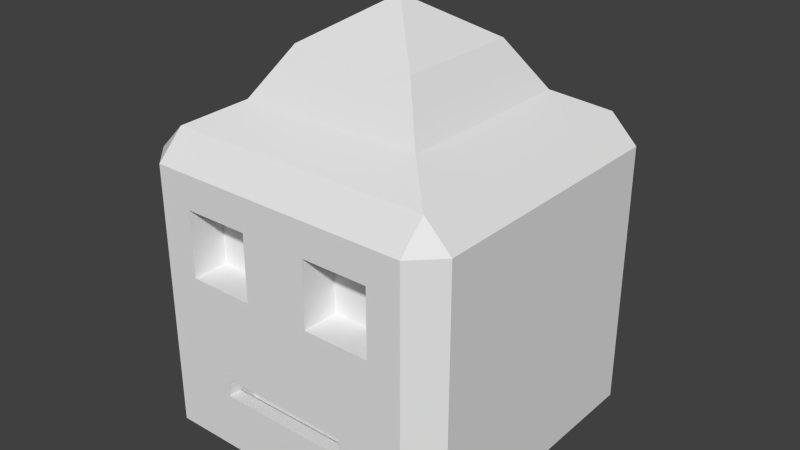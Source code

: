 # Source: talkingcube.blend  (saved by Blender 2.76.0; exported with 4.5.12 LTS)
import bpy
from mathutils import Matrix  # noqa: F401  (used for matrix-valued properties, if any)

bpy.ops.wm.read_factory_settings(use_empty=True)
scene = bpy.context.scene
scene.name = 'Scene'

# ---- collections
col_collection_1 = bpy.data.collections.new('Collection 1'); scene.collection.children.link(col_collection_1)

# ---- world
world_world = bpy.data.worlds.new('World'); scene.world = world_world
world_world.color = (0.05088, 0.05088, 0.05088)
world_world.use_sun_shadow = False
world_world.sun_shadow_jitter_overblur = 0.0
world_world.cycles.sampling_method = 'MANUAL'
world_world.cycles.sample_map_resolution = 256

# ---- meshes
me_cube_001 = bpy.data.meshes.new('Cube.001')
me_cube_001.from_pydata([(0.3896, -0.3896, 1.438), (0.3896, 0.3896, 1.438), (-0.3896, 0.3896, 1.438), (-0.3896, -0.3896, 1.438), (0.5757, -0.5757, 1.139), (0.5757, 0.5757, 1.139), (-0.5757, 0.5757, 1.139), (-0.5757, -0.5757, 1.139), (-0.833, -1.0, -0.833), (-1.0, -0.833, -0.833), (-0.833, -0.833, -1.0), (-0.833, -1.0, 0.833), (-0.833, -0.833, 1.0), (-1.0, -0.833, 0.833), (-0.833, 1.0, -0.833), (-0.833, 0.833, -1.0), (-1.0, 0.833, -0.833), (-0.833, 0.833, 1.0), (-0.833, 1.0, 0.833), (-1.0, 0.833, 0.833), (0.833, -1.0, -0.833), (0.833, -0.833, -1.0), (1.0, -0.833, -0.833), (0.833, -0.833, 1.0), (0.833, -1.0, 0.833), (1.0, -0.833, 0.833), (1.0, 0.833, -0.833), (0.833, 0.833, -1.0), (0.833, 1.0, -0.833), (0.833, 0.833, 1.0), (1.0, 0.833, 0.833), (0.833, 1.0, 0.833), (0.0, 0.0, 1.693), (0.0, -1.0, 0.833), (0.833, -1.0, 0.0), (-0.833, -1.0, 0.0), (0.0, -1.0, -0.833), (0.0, -1.0, 0.0), (-0.833, -1.0, 0.4165), (0.833, -1.0, -0.4165), (0.4165, -1.0, 0.833), (-0.4165, -1.0, -0.833), (-0.4165, -1.0, 0.0), (0.4165, -1.0, 0.0), (0.0, -1.0, 0.4165), (0.4165, -1.0, -0.833), (-0.4165, -1.0, 0.833), (0.833, -1.0, 0.4165), (-0.833, -1.0, -0.4165), (0.4165, -1.0, -0.4165), (0.0, -0.809, -0.4165), (0.0, -0.809, -0.2082), (-0.4165, -1.0, -0.4165), (-0.833, -1.0, 0.6247), (0.833, -1.0, -0.6247), (0.6247, -1.0, 0.833), (-0.6247, -1.0, -0.833), (-0.2082, -1.0, 0.0), (0.6247, -1.0, 0.0), (0.0, -1.0, 0.2082), (0.0, -1.0, -0.4825), (0.2082, -1.0, -0.833), (-0.2082, -1.0, 0.833), (0.833, -1.0, 0.2082), (-0.833, -1.0, -0.2082), (-0.833, -1.0, 0.2082), (0.833, -1.0, -0.2082), (0.2082, -1.0, 0.833), (-0.2082, -1.0, -0.833), (-0.6247, -1.0, 0.0), (0.2082, -1.0, 0.0), (0.0, -1.0, 0.6247), (0.0, -1.0, -0.3651), (0.6247, -1.0, -0.833), (-0.6247, -1.0, 0.833), (0.833, -1.0, 0.6247), (-0.833, -1.0, -0.6247), (0.4165, -1.0, -0.4825), (0.4165, -1.0, -0.3651), (0.6247, -1.0, -0.4165), (0.4165, -1.0, 0.2082), (0.4165, -1.0, 0.6247), (0.6247, -1.0, 0.4165), (0.2082, -1.0, 0.4165), (-0.4165, -1.0, 0.2082), (-0.4165, -1.0, 0.6247), (-0.2082, -1.0, 0.4165), (-0.6247, -1.0, 0.4165), (-0.4165, -1.0, -0.4825), (-0.4165, -1.0, -0.3651), (-0.6247, -1.0, -0.4165), (-0.6247, -1.0, -0.2082), (-0.2082, -1.0, -0.3651), (-0.2082, -1.0, -0.4825), (-0.6247, -1.0, 0.6247), (-0.2082, -1.0, 0.6247), (-0.2082, -1.0, 0.2082), (0.2082, -1.0, 0.6247), (0.6247, -1.0, 0.6247), (0.6247, -1.0, 0.2082), (0.2082, -1.0, -0.4825), (0.2082, -1.0, 0.2082), (-0.6247, -1.0, 0.2082), (0.6247, -1.0, -0.6247), (0.6247, -1.0, -0.2082), (0.2082, -1.0, -0.3651), (-0.6247, -1.0, -0.6247), (0.4165, -0.7735, 0.6247), (0.4165, -0.7735, 0.4165), (0.2082, -0.7735, 0.4165), (-0.4165, -0.7735, 0.6247), (-0.4165, -0.7735, 0.4165), (-0.6247, -0.7735, 0.4165), (0.4165, -0.7735, 0.2082), (0.6247, -0.7735, 0.4165), (-0.4165, -0.7735, 0.2082), (-0.2082, -0.7735, 0.4165), (-0.6247, -0.7735, 0.6247), (-0.2082, -0.7735, 0.6247), (-0.2082, -0.7735, 0.2082), (0.2082, -0.7735, 0.6247), (0.6247, -0.7735, 0.6247), (0.6247, -0.7735, 0.2082), (0.2082, -0.7735, 0.2082), (-0.6247, -0.7735, 0.2082), (0.4165, -0.809, -0.2082), (0.4165, -0.809, -0.4165), (0.2082, -0.809, -0.4165), (-0.4165, -0.809, -0.2082), (-0.4165, -0.809, -0.4165), (-0.2082, -0.809, -0.4165), (0.0, -0.809, -0.6247), (0.4165, -0.809, -0.6247), (-0.4165, -0.809, -0.6247), (-0.2082, -0.809, -0.2082), (-0.2082, -0.809, -0.6247), (0.2082, -0.809, -0.6247), (0.2082, -0.809, -0.2082), (0.2082, -0.9195, -0.3651), (-0.2082, -0.9195, -0.4825), (0.4165, -0.9195, -0.4165), (0.4165, -0.9195, -0.3651), (-0.4165, -0.9195, -0.4165), (-0.4165, -0.9195, -0.4825), (0.0, -0.9195, -0.3651), (-0.2082, -0.9195, -0.3651), (0.0, -0.9195, -0.4825), (0.2082, -0.9195, -0.4825), (-0.4165, -0.9195, -0.3651), (0.4165, -0.9195, -0.4825), (-0.2082, -0.8868, 0.6247), (-0.4165, -0.8868, 0.6247), (-0.6247, -0.8868, 0.4165), (-0.6247, -0.8868, 0.6247), (-0.2082, -0.8868, 0.4165), (-0.2082, -0.8868, 0.2082), (-0.6247, -0.8868, 0.2082), (-0.4165, -0.8868, 0.2082), (0.2082, -0.8868, 0.4165), (0.2082, -0.8868, 0.2082), (0.4165, -0.8868, 0.6247), (0.2082, -0.8868, 0.6247), (0.6247, -0.8868, 0.2082), (0.6247, -0.8868, 0.4165), (0.4165, -0.8868, 0.2082), (0.6247, -0.8868, 0.6247)], [], [(10, 15, 27, 21), (30, 25, 22, 26), (4, 5, 1, 0), (23, 29, 5, 4), (106, 76, 8, 56), (18, 31, 28, 14), (8, 9, 10), (11, 12, 13), (14, 15, 16), (17, 18, 19), (20, 21, 22), (23, 24, 25), (26, 27, 28), (29, 30, 31), (8, 76, 48, 64, 35, 65, 38, 53, 11, 13, 9), (12, 17, 19, 13), (18, 14, 16, 19), (15, 10, 9, 16), (17, 29, 31, 18), (30, 26, 28, 31), (27, 15, 14, 28), (29, 23, 25, 30), (24, 75, 47, 63, 34, 66, 39, 54, 20, 22, 25), (21, 27, 26, 22), (23, 12, 11, 74, 46, 62, 33, 67, 40, 55, 24), (10, 21, 20, 73, 45, 61, 36, 68, 41, 56, 8), (13, 19, 16, 9), (29, 17, 6, 5), (17, 12, 7, 6), (12, 23, 4, 7), (147, 149, 132, 136), (5, 6, 2, 1), (6, 7, 3, 2), (7, 4, 0, 3), (104, 78, 49, 79), (103, 77, 45, 73), (102, 65, 35, 69), (101, 59, 37, 70), (100, 60, 36, 61), (0, 1, 32), (1, 2, 32), (3, 0, 32), (2, 3, 32), (99, 80, 43, 58), (163, 165, 121, 114), (97, 71, 44, 83), (96, 84, 42, 57), (164, 162, 122, 113), (94, 53, 38, 87), (93, 88, 41, 68), (145, 148, 128, 134), (91, 64, 48, 90), (89, 91, 90, 52), (42, 69, 91, 89), (69, 35, 64, 91), (141, 138, 137, 125), (37, 57, 92, 72), (57, 42, 89, 92), (60, 93, 68, 36), (139, 146, 131, 135), (140, 141, 125, 126), (159, 164, 113, 123), (46, 74, 94, 85), (74, 11, 53, 94), (71, 95, 86, 44), (33, 62, 95, 71), (62, 46, 85, 95), (59, 96, 57, 37), (44, 86, 96, 59), (153, 152, 112, 117), (150, 151, 110, 118), (40, 67, 97, 81), (67, 33, 71, 97), (75, 98, 82, 47), (24, 55, 98, 75), (55, 40, 81, 98), (63, 99, 58, 34), (47, 82, 99, 63), (158, 159, 123, 109), (77, 100, 61, 45), (142, 143, 133, 129), (144, 145, 134, 51), (80, 101, 70, 43), (160, 161, 120, 107), (83, 44, 59, 101), (84, 102, 69, 42), (162, 163, 114, 122), (87, 38, 65, 102), (54, 103, 73, 20), (39, 79, 103, 54), (79, 49, 77, 103), (66, 104, 79, 39), (34, 58, 104, 66), (58, 43, 78, 104), (146, 147, 136, 131), (43, 70, 105, 78), (70, 37, 72, 105), (88, 106, 56, 41), (52, 90, 106, 88), (90, 48, 76, 106), (121, 107, 108, 114), (118, 110, 111, 116), (110, 117, 112, 111), (116, 111, 115, 119), (107, 120, 109, 108), (114, 108, 113, 122), (108, 109, 123, 113), (111, 112, 124, 115), (155, 154, 116, 119), (151, 153, 117, 110), (152, 156, 124, 112), (157, 155, 119, 115), (154, 150, 118, 116), (165, 160, 107, 121), (156, 157, 115, 124), (161, 158, 109, 120), (137, 51, 50, 127), (134, 128, 129, 130), (51, 134, 130, 50), (50, 130, 135, 131), (130, 129, 133, 135), (126, 127, 136, 132), (127, 50, 131, 136), (125, 137, 127, 126), (143, 139, 135, 133), (149, 140, 126, 132), (138, 144, 51, 137), (148, 142, 129, 128), (89, 52, 142, 148), (105, 72, 144, 138), (77, 49, 140, 149), (88, 93, 139, 143), (60, 100, 147, 146), (72, 92, 145, 144), (52, 88, 143, 142), (49, 78, 141, 140), (93, 60, 146, 139), (78, 105, 138, 141), (92, 89, 148, 145), (100, 77, 149, 147), (102, 84, 157, 156), (86, 95, 150, 154), (84, 96, 155, 157), (87, 102, 156, 152), (85, 94, 153, 151), (96, 86, 154, 155), (95, 85, 151, 150), (94, 87, 152, 153), (97, 83, 158, 161), (98, 81, 160, 165), (99, 82, 163, 162), (81, 97, 161, 160), (83, 101, 159, 158), (101, 80, 164, 159), (80, 99, 162, 164), (82, 98, 165, 163)])
_uv = me_cube_001.uv_layers.new(name='UVMap')
_uv.uv.foreach_set('vector', [0.9548, 0.9219, 0.6903, 0.9218, 0.6904, 0.6573, 0.9549, 0.6574, 0.2972, 0.7811, 0.03272, 0.7811, 0.03272, 0.5165, 0.2972, 0.5165, 0.07357, 0.865, 0.2564, 0.865, 0.2268, 0.9209, 0.1031, 0.9209, 0.03272, 0.8186, 0.2972, 0.8186, 0.2564, 0.865, 0.07357, 0.865, 0.07081, 0.07081, 0.03774, 0.07081, 0.03774, 0.03774, 0.07081, 0.03774, 0.657, 0.3023, 0.3925, 0.3023, 0.3925, 0.03774, 0.657, 0.03774, 0.9873, 0.9407, 0.9548, 0.9594, 0.9548, 0.9219, 0.672, 0.7998, 0.6395, 0.8186, 0.6395, 0.7811, 0.6578, 0.9406, 0.6903, 0.9218, 0.6903, 0.9593, 0.375, 0.8186, 0.3425, 0.7998, 0.375, 0.7811, 0.9874, 0.6387, 0.9549, 0.6574, 0.9549, 0.6199, 0.03272, 0.8186, 0.0002436, 0.7998, 0.03272, 0.7811, 0.6904, 0.6198, 0.6904, 0.6573, 0.6579, 0.6385, 0.2972, 0.8186, 0.2972, 0.7811, 0.3297, 0.7998, 0.03774, 0.03774, 0.03774, 0.07081, 0.03774, 0.1039, 0.03774, 0.1369, 0.03774, 0.17, 0.03774, 0.2031, 0.03774, 0.2361, 0.03774, 0.2692, 0.03774, 0.3023, 0.0002436, 0.3023, 0.0002437, 0.03774, 0.6395, 0.8186, 0.375, 0.8186, 0.375, 0.7811, 0.6395, 0.7811, 0.657, 0.3023, 0.657, 0.03774, 0.6945, 0.03774, 0.6945, 0.3023, 0.6903, 0.9218, 0.9548, 0.9219, 0.9548, 0.9594, 0.6903, 0.9593, 0.657, 0.3398, 0.3925, 0.3398, 0.3925, 0.3023, 0.657, 0.3023, 0.355, 0.3023, 0.355, 0.03774, 0.3925, 0.03774, 0.3925, 0.3023, 0.3925, 0.0002436, 0.657, 0.0002437, 0.657, 0.03774, 0.3925, 0.03774, 0.2972, 0.8186, 0.03272, 0.8186, 0.03272, 0.7811, 0.2972, 0.7811, 0.3023, 0.3023, 0.3023, 0.2692, 0.3023, 0.2361, 0.3023, 0.2031, 0.3023, 0.17, 0.3023, 0.1369, 0.3023, 0.1039, 0.3023, 0.07081, 0.3023, 0.03775, 0.3398, 0.03775, 0.3398, 0.3023, 0.9549, 0.6574, 0.6904, 0.6573, 0.6904, 0.6198, 0.9549, 0.6199, 0.3023, 0.3398, 0.03774, 0.3398, 0.03774, 0.3023, 0.07081, 0.3023, 0.1039, 0.3023, 0.1369, 0.3023, 0.17, 0.3023, 0.2031, 0.3023, 0.2361, 0.3023, 0.2692, 0.3023, 0.3023, 0.3023, 0.03774, 0.0002436, 0.3023, 0.0002456, 0.3023, 0.03775, 0.2692, 0.03775, 0.2361, 0.03775, 0.2031, 0.03775, 0.17, 0.03774, 0.1369, 0.03774, 0.1039, 0.03774, 0.07081, 0.03774, 0.03774, 0.03774, 0.6395, 0.7811, 0.375, 0.7811, 0.375, 0.5165, 0.6395, 0.5165, 0.3925, 0.3398, 0.657, 0.3398, 0.6162, 0.3862, 0.4334, 0.3862, 0.375, 0.8186, 0.6395, 0.8186, 0.5986, 0.865, 0.4158, 0.865, 0.03774, 0.3398, 0.3023, 0.3398, 0.2614, 0.3862, 0.07859, 0.3862, 0.8941, 0.03685, 0.9414, 0.03715, 0.9412, 0.07812, 0.8938, 0.07781, 0.4334, 0.3862, 0.6162, 0.3862, 0.5866, 0.4421, 0.4629, 0.4421, 0.4158, 0.865, 0.5986, 0.865, 0.5691, 0.9209, 0.4454, 0.9209, 0.07859, 0.3862, 0.2614, 0.3862, 0.2319, 0.4421, 0.1081, 0.4421, 0.2692, 0.1369, 0.2361, 0.112, 0.2361, 0.1039, 0.2692, 0.1039, 0.2692, 0.07081, 0.2361, 0.09339, 0.2361, 0.03775, 0.2692, 0.03775, 0.07081, 0.2031, 0.03774, 0.2031, 0.03774, 0.17, 0.07081, 0.17, 0.2031, 0.2031, 0.17, 0.2031, 0.17, 0.17, 0.2031, 0.17, 0.2031, 0.09339, 0.17, 0.09339, 0.17, 0.03774, 0.2031, 0.03775, 0.1031, 0.9209, 0.2268, 0.9209, 0.165, 0.9949, 0.4629, 0.4421, 0.5866, 0.4421, 0.5248, 0.5161, 0.1081, 0.4421, 0.2319, 0.4421, 0.17, 0.5161, 0.4454, 0.9209, 0.5691, 0.9209, 0.5072, 0.9949, 0.2692, 0.2031, 0.2361, 0.2031, 0.2361, 0.17, 0.2692, 0.17, 0.8276, 0.3369, 0.9009, 0.3369, 0.9009, 0.3768, 0.8276, 0.3768, 0.2031, 0.2692, 0.17, 0.2692, 0.17, 0.2361, 0.2031, 0.2361, 0.1369, 0.2031, 0.1039, 0.2031, 0.1039, 0.17, 0.1369, 0.17, 0.7143, 0.4502, 0.7143, 0.3768, 0.7542, 0.3768, 0.7542, 0.4502, 0.07081, 0.2692, 0.03774, 0.2692, 0.03774, 0.2361, 0.07081, 0.2361, 0.1369, 0.09339, 0.1039, 0.09339, 0.1039, 0.03774, 0.1369, 0.03774, 0.7982, 0.2156, 0.7508, 0.2153, 0.7511, 0.1716, 0.7984, 0.1719, 0.07081, 0.1369, 0.03774, 0.1369, 0.03774, 0.1039, 0.07081, 0.1039, 0.1039, 0.112, 0.07081, 0.1369, 0.07081, 0.1039, 0.1039, 0.1039, 0.1039, 0.17, 0.07081, 0.17, 0.07081, 0.1369, 0.1039, 0.112, 0.07081, 0.17, 0.03774, 0.17, 0.03774, 0.1369, 0.07081, 0.1369, 0.9403, 0.2165, 0.8929, 0.2162, 0.8932, 0.1725, 0.9405, 0.1728, 0.17, 0.17, 0.1369, 0.17, 0.1369, 0.112, 0.17, 0.112, 0.1369, 0.17, 0.1039, 0.17, 0.1039, 0.112, 0.1369, 0.112, 0.17, 0.09339, 0.1369, 0.09339, 0.1369, 0.03774, 0.17, 0.03774, 0.7993, 0.03624, 0.8467, 0.03654, 0.8464, 0.07751, 0.7991, 0.0772, 0.966, 0.1256, 0.9659, 0.1373, 0.9405, 0.1728, 0.9408, 0.1255, 0.7143, 0.5235, 0.7143, 0.4502, 0.7542, 0.4502, 0.7542, 0.5235, 0.1039, 0.3023, 0.07081, 0.3023, 0.07081, 0.2692, 0.1039, 0.2692, 0.07081, 0.3023, 0.03774, 0.3023, 0.03774, 0.2692, 0.07081, 0.2692, 0.17, 0.2692, 0.1369, 0.2692, 0.1369, 0.2361, 0.17, 0.2361, 0.17, 0.3023, 0.1369, 0.3023, 0.1369, 0.2692, 0.17, 0.2692, 0.1369, 0.3023, 0.1039, 0.3023, 0.1039, 0.2692, 0.1369, 0.2692, 0.17, 0.2031, 0.1369, 0.2031, 0.1369, 0.17, 0.17, 0.17, 0.17, 0.2361, 0.1369, 0.2361, 0.1369, 0.2031, 0.17, 0.2031, 0.9062, 0.5578, 0.8328, 0.5578, 0.8328, 0.5179, 0.9062, 0.5179, 0.9461, 0.3712, 0.9461, 0.4446, 0.9062, 0.4446, 0.9062, 0.3712, 0.2361, 0.3023, 0.2031, 0.3023, 0.2031, 0.2692, 0.2361, 0.2692, 0.2031, 0.3023, 0.17, 0.3023, 0.17, 0.2692, 0.2031, 0.2692, 0.3023, 0.2692, 0.2692, 0.2692, 0.2692, 0.2361, 0.3023, 0.2361, 0.3023, 0.3023, 0.2692, 0.3023, 0.2692, 0.2692, 0.3023, 0.2692, 0.2692, 0.3023, 0.2361, 0.3023, 0.2361, 0.2692, 0.2692, 0.2692, 0.3023, 0.2031, 0.2692, 0.2031, 0.2692, 0.17, 0.3023, 0.17, 0.3023, 0.2361, 0.2692, 0.2361, 0.2692, 0.2031, 0.3023, 0.2031, 0.8276, 0.5634, 0.7542, 0.5634, 0.7542, 0.5235, 0.8276, 0.5235, 0.2361, 0.09339, 0.2031, 0.09339, 0.2031, 0.03775, 0.2361, 0.03775, 0.7262, 0.1241, 0.7263, 0.1091, 0.7517, 0.0769, 0.7514, 0.1243, 0.8455, 0.2159, 0.7982, 0.2156, 0.7984, 0.1719, 0.8458, 0.1722, 0.2361, 0.2031, 0.2031, 0.2031, 0.2031, 0.17, 0.2361, 0.17, 0.9408, 0.4502, 0.9408, 0.5235, 0.9009, 0.5235, 0.9009, 0.4502, 0.2031, 0.2361, 0.17, 0.2361, 0.17, 0.2031, 0.2031, 0.2031, 0.1039, 0.2031, 0.07081, 0.2031, 0.07081, 0.17, 0.1039, 0.17, 0.7542, 0.3369, 0.8276, 0.3369, 0.8276, 0.3768, 0.7542, 0.3768, 0.07081, 0.2361, 0.03774, 0.2361, 0.03774, 0.2031, 0.07081, 0.2031, 0.3023, 0.07081, 0.2692, 0.07081, 0.2692, 0.03775, 0.3023, 0.03775, 0.3023, 0.1039, 0.2692, 0.1039, 0.2692, 0.07081, 0.3023, 0.07081, 0.2692, 0.1039, 0.2361, 0.1039, 0.2361, 0.09339, 0.2692, 0.07081, 0.3023, 0.1369, 0.2692, 0.1369, 0.2692, 0.1039, 0.3023, 0.1039, 0.3023, 0.17, 0.2692, 0.17, 0.2692, 0.1369, 0.3023, 0.1369, 0.2692, 0.17, 0.2361, 0.17, 0.2361, 0.112, 0.2692, 0.1369, 0.8467, 0.03654, 0.8941, 0.03685, 0.8938, 0.07781, 0.8464, 0.07751, 0.2361, 0.17, 0.2031, 0.17, 0.2031, 0.112, 0.2361, 0.112, 0.2031, 0.17, 0.17, 0.17, 0.17, 0.112, 0.2031, 0.112, 0.1039, 0.09339, 0.07081, 0.07081, 0.07081, 0.03774, 0.1039, 0.03774, 0.1039, 0.1039, 0.07081, 0.1039, 0.07081, 0.07081, 0.1039, 0.09339, 0.07081, 0.1039, 0.03774, 0.1039, 0.03774, 0.07081, 0.07081, 0.07081, 0.9009, 0.3768, 0.9009, 0.4502, 0.8276, 0.4502, 0.8276, 0.3768, 0.9062, 0.3712, 0.9062, 0.4446, 0.8328, 0.4446, 0.8328, 0.3712, 0.9062, 0.4446, 0.9062, 0.5179, 0.8328, 0.5179, 0.8328, 0.4446, 0.8328, 0.3712, 0.8328, 0.4446, 0.7595, 0.4446, 0.7595, 0.3712, 0.9009, 0.4502, 0.9009, 0.5235, 0.8276, 0.5235, 0.8276, 0.4502, 0.8276, 0.3768, 0.8276, 0.4502, 0.7542, 0.4502, 0.7542, 0.3768, 0.8276, 0.4502, 0.8276, 0.5235, 0.7542, 0.5235, 0.7542, 0.4502, 0.8328, 0.4446, 0.8328, 0.5179, 0.7595, 0.5179, 0.7595, 0.4446, 0.7595, 0.3313, 0.8328, 0.3313, 0.8328, 0.3712, 0.7595, 0.3712, 0.9461, 0.4446, 0.9461, 0.5179, 0.9062, 0.5179, 0.9062, 0.4446, 0.8328, 0.5578, 0.7595, 0.5578, 0.7595, 0.5179, 0.8328, 0.5179, 0.7196, 0.4446, 0.7196, 0.3712, 0.7595, 0.3712, 0.7595, 0.4446, 0.8328, 0.3313, 0.9062, 0.3313, 0.9062, 0.3712, 0.8328, 0.3712, 0.9408, 0.3768, 0.9408, 0.4502, 0.9009, 0.4502, 0.9009, 0.3768, 0.7196, 0.5179, 0.7196, 0.4446, 0.7595, 0.4446, 0.7595, 0.5179, 0.9009, 0.5634, 0.8276, 0.5634, 0.8276, 0.5235, 0.9009, 0.5235, 0.8932, 0.1725, 0.8458, 0.1722, 0.8461, 0.1249, 0.8935, 0.1252, 0.7984, 0.1719, 0.7511, 0.1716, 0.7514, 0.1243, 0.7988, 0.1246, 0.8458, 0.1722, 0.7984, 0.1719, 0.7988, 0.1246, 0.8461, 0.1249, 0.8461, 0.1249, 0.7988, 0.1246, 0.7991, 0.0772, 0.8464, 0.07751, 0.7988, 0.1246, 0.7514, 0.1243, 0.7517, 0.0769, 0.7991, 0.0772, 0.9408, 0.1255, 0.8935, 0.1252, 0.8938, 0.07781, 0.9412, 0.07812, 0.8935, 0.1252, 0.8461, 0.1249, 0.8464, 0.07751, 0.8938, 0.07781, 0.9405, 0.1728, 0.8932, 0.1725, 0.8935, 0.1252, 0.9408, 0.1255, 0.752, 0.03593, 0.7993, 0.03624, 0.7991, 0.0772, 0.7517, 0.0769, 0.9661, 0.1106, 0.966, 0.1256, 0.9408, 0.1255, 0.9412, 0.07812, 0.8929, 0.2162, 0.8455, 0.2159, 0.8458, 0.1722, 0.8932, 0.1725, 0.7262, 0.1358, 0.7262, 0.1241, 0.7514, 0.1243, 0.7511, 0.1716, 0.7079, 0.1357, 0.7079, 0.124, 0.7262, 0.1241, 0.7262, 0.1358, 0.8928, 0.2345, 0.8454, 0.2342, 0.8455, 0.2159, 0.8929, 0.2162, 0.9844, 0.1107, 0.9843, 0.1258, 0.966, 0.1256, 0.9661, 0.1106, 0.7521, 0.01763, 0.7994, 0.01793, 0.7993, 0.03624, 0.752, 0.03593, 0.8468, 0.01823, 0.8942, 0.01854, 0.8941, 0.03685, 0.8467, 0.03654, 0.8454, 0.2342, 0.798, 0.2339, 0.7982, 0.2156, 0.8455, 0.2159, 0.7079, 0.124, 0.708, 0.109, 0.7263, 0.1091, 0.7262, 0.1241, 0.9843, 0.1258, 0.9842, 0.1375, 0.9659, 0.1373, 0.966, 0.1256, 0.7994, 0.01793, 0.8468, 0.01823, 0.8467, 0.03654, 0.7993, 0.03624, 0.9401, 0.2348, 0.8928, 0.2345, 0.8929, 0.2162, 0.9403, 0.2165, 0.798, 0.2339, 0.7507, 0.2336, 0.7508, 0.2153, 0.7982, 0.2156, 0.8942, 0.01854, 0.9415, 0.01884, 0.9414, 0.03715, 0.8941, 0.03685, 0.6797, 0.5179, 0.6797, 0.4446, 0.7196, 0.4446, 0.7196, 0.5179, 0.8328, 0.2914, 0.9062, 0.2914, 0.9062, 0.3313, 0.8328, 0.3313, 0.6797, 0.4446, 0.6797, 0.3712, 0.7196, 0.3712, 0.7196, 0.4446, 0.8328, 0.5977, 0.7595, 0.5977, 0.7595, 0.5578, 0.8328, 0.5578, 0.986, 0.4446, 0.986, 0.5179, 0.9461, 0.5179, 0.9461, 0.4446, 0.7595, 0.2914, 0.8328, 0.2914, 0.8328, 0.3313, 0.7595, 0.3313, 0.986, 0.3712, 0.986, 0.4446, 0.9461, 0.4446, 0.9461, 0.3712, 0.9062, 0.5977, 0.8328, 0.5977, 0.8328, 0.5578, 0.9062, 0.5578, 0.9009, 0.6033, 0.8276, 0.6033, 0.8276, 0.5634, 0.9009, 0.5634, 0.9807, 0.3768, 0.9807, 0.4502, 0.9408, 0.4502, 0.9408, 0.3768, 0.7542, 0.297, 0.8276, 0.297, 0.8276, 0.3369, 0.7542, 0.3369, 0.9807, 0.4502, 0.9807, 0.5235, 0.9408, 0.5235, 0.9408, 0.4502, 0.8276, 0.6033, 0.7542, 0.6033, 0.7542, 0.5634, 0.8276, 0.5634, 0.6744, 0.5235, 0.6744, 0.4502, 0.7143, 0.4502, 0.7143, 0.5235, 0.6744, 0.4502, 0.6744, 0.3768, 0.7143, 0.3768, 0.7143, 0.4502, 0.8276, 0.297, 0.9009, 0.297, 0.9009, 0.3369, 0.8276, 0.3369])
me_cube_001.use_remesh_preserve_volume = False
me_cube_001.use_remesh_preserve_attributes = False
me_cube_001.use_mirror_vertex_groups = False
me_cube_001.use_paint_bone_selection = False
me_cube_001.use_paint_mask = True
me_cube_001.update()

# ---- objects
ob_cube = bpy.data.objects.new('Cube', me_cube_001)

# ---- transforms, parenting, visibility, modifiers, constraints
ob_cube.location = (0.0, 0.0, 0.0)
ob_cube.lineart.crease_threshold = 0.0

# ---- collection membership
col_collection_1.objects.link(ob_cube)

# ---- scene / render settings (as saved in the file)
scene.frame_start = 1; scene.frame_end = 250; scene.frame_set(1)
scene.render.engine = 'BLENDER_EEVEE_NEXT'
scene.render.resolution_percentage = 50
scene.render.dither_intensity = 0.0
scene.cycles.use_denoising = False
scene.cycles.samples = 10
scene.cycles.sampling_pattern = 'TABULATED_SOBOL'
scene.cycles.light_sampling_threshold = 0.0
scene.cycles.use_adaptive_sampling = False
scene.cycles.use_light_tree = False
scene.cycles.blur_glossy = 0.0
scene.cycles.pixel_filter_type = 'GAUSSIAN'
scene.cycles.sample_clamp_indirect = 0.0
scene.view_settings.view_transform = 'Standard'
bpy.context.view_layer.update()

# ---- added for rendering (the .blend has no active camera and no usable light): camera, sun
cam_auto = bpy.data.cameras.new('AutoCamera')
cam_auto.lens = 50.0
cam_auto.sensor_width = 36.0
cam_auto.clip_end = 1000.0
ob_auto_camera = bpy.data.objects.new('AutoCamera', cam_auto)
scene.collection.objects.link(ob_auto_camera)
ob_auto_camera.location = (3.61367, -4.33641, 3.23766)
ob_auto_camera.rotation_euler = (1.09748, -7.21219e-08, 0.694738)
scene.camera = ob_auto_camera
light_auto_sun = bpy.data.lights.new('AutoSun', 'SUN')
light_auto_sun.energy = 3.0
light_auto_sun.angle = 0.0523599
ob_auto_sun = bpy.data.objects.new('AutoSun', light_auto_sun)
scene.collection.objects.link(ob_auto_sun)
ob_auto_sun.rotation_euler = (0.872665, 0.174533, 0.523599)
bpy.context.view_layer.update()

